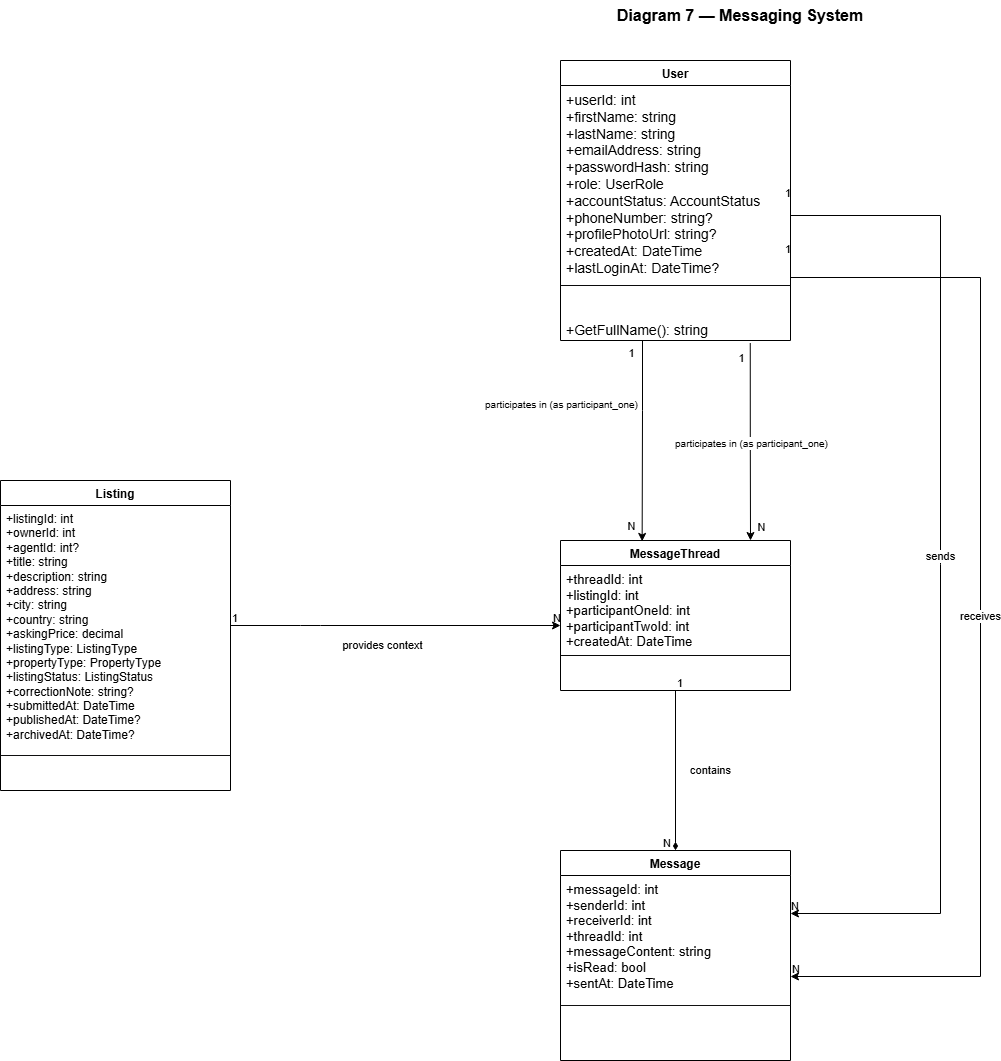

The diagram above was exported from draw.io. Its source (the exported page's mxGraphModel, read from the mxfile embedded in the PNG):
<mxGraphModel dx="2152" dy="1124" grid="1" gridSize="10" guides="1" tooltips="1" connect="1" arrows="1" fold="1" page="1" pageScale="1" pageWidth="827" pageHeight="1169" math="0" shadow="0">
  <root>
    <mxCell id="0" />
    <mxCell id="1" parent="0" />
    <mxCell id="title" parent="1" style="text;html=1;strokeColor=none;fillColor=none;align=center;verticalAlign=middle;whiteSpace=wrap;rounded=0;fontSize=16;fontStyle=1;" value="Diagram 7 — Messaging System" vertex="1">
      <mxGeometry height="30" width="400" x="600" y="20" as="geometry" />
    </mxCell>
    <mxCell id="user" parent="1" style="swimlane;startSize=25;fontStyle=1;fontSize=12;" value="User" vertex="1">
      <mxGeometry height="280" width="230" x="620" y="80" as="geometry" />
    </mxCell>
    <mxCell id="user_attrs" parent="user" style="text;html=1;strokeColor=none;fillColor=none;align=left;verticalAlign=top;spacingLeft=4;spacingRight=4;overflow=hidden;rotatable=0;fontSize=11;" value="&lt;font style=&quot;font-size: 14px;&quot;&gt;+userId: int&lt;br&gt;+firstName: string&lt;br&gt;+lastName: string&lt;br&gt;+emailAddress: string&lt;br&gt;+passwordHash: string&lt;br&gt;+role: UserRole&lt;br&gt;+accountStatus: AccountStatus&lt;br&gt;+phoneNumber: string?&lt;br&gt;+profilePhotoUrl: string?&lt;br&gt;+createdAt: DateTime&lt;br&gt;+lastLoginAt: DateTime?&lt;/font&gt;" vertex="1">
      <mxGeometry height="220" width="230" y="25" as="geometry" />
    </mxCell>
    <mxCell id="user_line" parent="user" style="line;strokeColor=light-dark(#0a0a0b, #5c79a3);fillColor=none;strokeWidth=1;" value="" vertex="1">
      <mxGeometry height="10" width="230" y="220" as="geometry" />
    </mxCell>
    <mxCell id="user_methods" parent="user" style="text;html=1;strokeColor=none;fillColor=none;align=left;verticalAlign=top;spacingLeft=4;spacingRight=4;overflow=hidden;rotatable=0;fontSize=11;" value="&lt;font style=&quot;font-size: 14px;&quot;&gt;+GetFullName(): string&lt;/font&gt;" vertex="1">
      <mxGeometry height="25" width="230" y="255" as="geometry" />
    </mxCell>
    <mxCell id="listing" parent="1" style="swimlane;startSize=25;fontStyle=1;fontSize=12;" value="Listing" vertex="1">
      <mxGeometry height="310" width="230" x="60" y="500" as="geometry" />
    </mxCell>
    <mxCell id="listing_attrs" parent="listing" style="text;html=1;strokeColor=none;fillColor=none;align=left;verticalAlign=top;spacingLeft=4;spacingRight=4;overflow=hidden;rotatable=0;fontSize=11;" value="&lt;font style=&quot;font-size: 12px;&quot;&gt;+listingId: int&lt;br&gt;+ownerId: int&lt;br&gt;+agentId: int?&lt;br&gt;+title: string&lt;br&gt;+description: string&lt;br&gt;+address: string&lt;br&gt;+city: string&lt;br&gt;+country: string&lt;br&gt;+askingPrice: decimal&lt;br&gt;+listingType: ListingType&lt;br&gt;+propertyType: PropertyType&lt;br&gt;+listingStatus: ListingStatus&lt;br&gt;+correctionNote: string?&lt;br&gt;+submittedAt: DateTime&lt;br&gt;+publishedAt: DateTime?&lt;br&gt;+archivedAt: DateTime?&lt;/font&gt;" vertex="1">
      <mxGeometry height="285" width="230" y="25" as="geometry" />
    </mxCell>
    <mxCell id="listing_line" parent="listing" style="line;strokeColor=light-dark(#0f0f10, #5c79a3);fillColor=none;strokeWidth=1;" value="" vertex="1">
      <mxGeometry height="10" width="230" y="270" as="geometry" />
    </mxCell>
    <mxCell id="listing_methods" parent="listing" style="text;html=1;strokeColor=none;fillColor=none;align=left;verticalAlign=top;spacingLeft=4;spacingRight=4;overflow=hidden;rotatable=0;fontSize=11;" value="" vertex="1">
      <mxGeometry height="15" width="230" y="375" as="geometry" />
    </mxCell>
    <mxCell id="messagethread" parent="1" style="swimlane;startSize=25;fontStyle=1;fontSize=12;" value="MessageThread" vertex="1">
      <mxGeometry height="150" width="230" x="620" y="560" as="geometry" />
    </mxCell>
    <mxCell id="messagethread_attrs" parent="messagethread" style="text;html=1;strokeColor=none;fillColor=none;align=left;verticalAlign=top;spacingLeft=4;spacingRight=4;overflow=hidden;rotatable=0;fontSize=11;" value="&lt;font style=&quot;font-size: 13px;&quot;&gt;+threadId: int&lt;br&gt;+listingId: int&lt;br&gt;+participantOneId: int&lt;br&gt;+participantTwoId: int&lt;br&gt;+createdAt: DateTime&lt;/font&gt;" vertex="1">
      <mxGeometry height="115" width="230" y="25" as="geometry" />
    </mxCell>
    <mxCell id="messagethread_line" parent="messagethread" style="line;strokeColor=light-dark(#0a0a0a, #5c79a3);fillColor=#dae8fc;strokeWidth=1;" value="" vertex="1">
      <mxGeometry height="10" width="230" y="110" as="geometry" />
    </mxCell>
    <mxCell id="messagethread_methods" parent="messagethread" style="text;html=1;align=left;verticalAlign=top;spacingLeft=4;spacingRight=4;overflow=hidden;rotatable=0;fontSize=11;" value="" vertex="1">
      <mxGeometry width="230" y="150" as="geometry" />
    </mxCell>
    <mxCell id="message" parent="1" style="swimlane;startSize=25;fontStyle=1;fontSize=12;" value="Message" vertex="1">
      <mxGeometry height="210" width="230" x="620" y="870" as="geometry" />
    </mxCell>
    <mxCell id="message_attrs" parent="message" style="text;html=1;strokeColor=none;fillColor=none;align=left;verticalAlign=top;spacingLeft=4;spacingRight=4;overflow=hidden;rotatable=0;fontSize=11;" value="&lt;font style=&quot;font-size: 13px;&quot;&gt;+messageId: int&lt;br&gt;+senderId: int&lt;br&gt;+receiverId: int&lt;br&gt;+threadId: int&lt;br&gt;+messageContent: string&lt;br&gt;+isRead: bool&lt;br&gt;+sentAt: DateTime&lt;/font&gt;" vertex="1">
      <mxGeometry height="155" width="230" y="25" as="geometry" />
    </mxCell>
    <mxCell id="message_line" parent="message" style="line;strokeColor=light-dark(#121212, #5c79a3);fillColor=#dae8fc;strokeWidth=1;" value="" vertex="1">
      <mxGeometry height="10" width="230" y="150" as="geometry" />
    </mxCell>
    <mxCell id="message_methods" parent="message" style="text;html=1;strokeColor=none;fillColor=none;align=left;verticalAlign=top;spacingLeft=4;spacingRight=4;overflow=hidden;rotatable=0;fontSize=11;" value="" vertex="1">
      <mxGeometry height="10" width="230" y="180" as="geometry" />
    </mxCell>
    <mxCell id="rel_listing_thread" edge="1" parent="1" source="listing" style="edgeStyle=orthogonalEdgeStyle;html=1;fontSize=11;" target="messagethread" value="provides context">
      <mxGeometry relative="1" x="-0.0149" y="-10" as="geometry">
        <mxPoint x="-10" y="10" as="offset" />
        <Array as="points">
          <mxPoint x="370" y="645" />
          <mxPoint x="370" y="645" />
        </Array>
      </mxGeometry>
    </mxCell>
    <mxCell id="rel_listing_src" connectable="0" parent="rel_listing_thread" style="resizable=0;html=1;align=left;verticalAlign=bottom;fontSize=11;" value="1" vertex="1">
      <mxGeometry relative="1" x="-1" as="geometry" />
    </mxCell>
    <mxCell id="rel_listing_tgt" connectable="0" parent="rel_listing_thread" style="resizable=0;html=1;align=right;verticalAlign=bottom;fontSize=11;" value="N" vertex="1">
      <mxGeometry relative="1" x="1" as="geometry" />
    </mxCell>
    <mxCell id="rel_thread_msg" edge="1" parent="1" source="messagethread" style="edgeStyle=orthogonalEdgeStyle;html=1;fontSize=11;endArrow=diamondThin;endFill=1;" target="message" value="contains">
      <mxGeometry relative="1" y="35" as="geometry">
        <mxPoint as="offset" />
      </mxGeometry>
    </mxCell>
    <mxCell id="rel_thread_src" connectable="0" parent="rel_thread_msg" style="resizable=0;html=1;align=left;verticalAlign=bottom;fontSize=11;" value="1" vertex="1">
      <mxGeometry relative="1" x="-1" as="geometry" />
    </mxCell>
    <mxCell id="rel_thread_tgt" connectable="0" parent="rel_thread_msg" style="resizable=0;html=1;align=right;verticalAlign=bottom;fontSize=11;" value="N" vertex="1">
      <mxGeometry relative="1" x="1" as="geometry">
        <mxPoint x="-5" as="offset" />
      </mxGeometry>
    </mxCell>
    <mxCell id="rel_sends" edge="1" parent="1" source="user" style="edgeStyle=orthogonalEdgeStyle;html=1;fontSize=11;exitX=1;exitY=0.5;exitDx=0;exitDy=0;entryX=1;entryY=0.3;entryDx=0;entryDy=0;rounded=0;curved=0;" target="message" value="sends">
      <mxGeometry relative="1" as="geometry">
        <Array as="points">
          <mxPoint x="850" y="235" />
          <mxPoint x="1000" y="235" />
          <mxPoint x="1000" y="933" />
        </Array>
      </mxGeometry>
    </mxCell>
    <mxCell id="rel_sends_src" connectable="0" parent="rel_sends" style="resizable=0;html=1;align=right;verticalAlign=bottom;fontSize=11;" value="1" vertex="1">
      <mxGeometry relative="1" x="-1" as="geometry" />
    </mxCell>
    <mxCell id="rel_sends_tgt" connectable="0" parent="rel_sends" style="resizable=0;html=1;align=left;verticalAlign=bottom;fontSize=11;" value="N" vertex="1">
      <mxGeometry relative="1" x="1" as="geometry" />
    </mxCell>
    <mxCell id="rel_receives" edge="1" parent="1" source="user" style="edgeStyle=orthogonalEdgeStyle;html=1;fontSize=11;exitX=1;exitY=0.7;exitDx=0;exitDy=0;entryX=1;entryY=0.6;entryDx=0;entryDy=0;rounded=0;curved=0;" target="message" value="receives">
      <mxGeometry relative="1" as="geometry">
        <Array as="points">
          <mxPoint x="1040" y="297" />
          <mxPoint x="1040" y="996" />
        </Array>
      </mxGeometry>
    </mxCell>
    <mxCell id="rel_receives_src" connectable="0" parent="rel_receives" style="resizable=0;html=1;align=right;verticalAlign=bottom;fontSize=11;" value="1" vertex="1">
      <mxGeometry relative="1" x="-1" as="geometry" />
    </mxCell>
    <mxCell id="rel_receives_tgt" connectable="0" parent="rel_receives" style="resizable=0;html=1;align=left;verticalAlign=bottom;fontSize=11;" value="N" vertex="1">
      <mxGeometry relative="1" x="1" as="geometry" />
    </mxCell>
    <mxCell id="QV9POB7XNJVIWppmbvBi-1" edge="1" parent="1" source="user_methods" style="edgeStyle=orthogonalEdgeStyle;rounded=0;orthogonalLoop=1;jettySize=auto;html=1;exitX=0.825;exitY=1.101;exitDx=0;exitDy=0;exitPerimeter=0;">
      <mxGeometry relative="1" as="geometry">
        <mxPoint x="810" y="390" as="sourcePoint" />
        <mxPoint x="810" y="560" as="targetPoint" />
      </mxGeometry>
    </mxCell>
    <mxCell id="QV9POB7XNJVIWppmbvBi-2" connectable="0" parent="QV9POB7XNJVIWppmbvBi-1" style="edgeLabel;html=1;align=center;verticalAlign=middle;resizable=0;points=[];" value="&lt;span style=&quot;font-size: 10px;&quot;&gt;participates in (as participant_one)&lt;/span&gt;" vertex="1">
      <mxGeometry relative="1" x="0.0047" as="geometry">
        <mxPoint as="offset" />
      </mxGeometry>
    </mxCell>
    <mxCell id="QV9POB7XNJVIWppmbvBi-3" connectable="0" parent="QV9POB7XNJVIWppmbvBi-1" style="edgeLabel;html=1;align=center;verticalAlign=middle;resizable=0;points=[];" value="N" vertex="1">
      <mxGeometry relative="1" x="0.7224" y="-1" as="geometry">
        <mxPoint x="11" y="14" as="offset" />
      </mxGeometry>
    </mxCell>
    <mxCell id="QV9POB7XNJVIWppmbvBi-10" connectable="0" parent="QV9POB7XNJVIWppmbvBi-1" style="edgeLabel;html=1;align=center;verticalAlign=middle;resizable=0;points=[];" value="1" vertex="1">
      <mxGeometry relative="1" x="-0.8071" as="geometry">
        <mxPoint x="-10" y="-6" as="offset" />
      </mxGeometry>
    </mxCell>
    <mxCell id="QV9POB7XNJVIWppmbvBi-6" edge="1" parent="1" source="user_methods" style="edgeStyle=orthogonalEdgeStyle;rounded=0;orthogonalLoop=1;jettySize=auto;html=1;entryX=0.355;entryY=0.006;entryDx=0;entryDy=0;entryPerimeter=0;" target="messagethread">
      <mxGeometry relative="1" as="geometry">
        <Array as="points">
          <mxPoint x="702" y="430" />
          <mxPoint x="702" y="430" />
        </Array>
      </mxGeometry>
    </mxCell>
    <mxCell id="QV9POB7XNJVIWppmbvBi-7" connectable="0" parent="QV9POB7XNJVIWppmbvBi-6" style="edgeLabel;html=1;align=center;verticalAlign=middle;resizable=0;points=[];" value="&lt;span style=&quot;font-size: 10px;&quot;&gt;participates in (as participant_one)&lt;/span&gt;" vertex="1">
      <mxGeometry relative="1" x="-0.1649" y="-3" as="geometry">
        <mxPoint x="-79" y="-21" as="offset" />
      </mxGeometry>
    </mxCell>
    <mxCell id="QV9POB7XNJVIWppmbvBi-8" connectable="0" parent="QV9POB7XNJVIWppmbvBi-6" style="edgeLabel;html=1;align=center;verticalAlign=middle;resizable=0;points=[];" value="N" vertex="1">
      <mxGeometry relative="1" x="0.6536" y="-1" as="geometry">
        <mxPoint x="-11" y="19" as="offset" />
      </mxGeometry>
    </mxCell>
    <mxCell id="QV9POB7XNJVIWppmbvBi-9" connectable="0" parent="QV9POB7XNJVIWppmbvBi-6" style="edgeLabel;html=1;align=center;verticalAlign=middle;resizable=0;points=[];" value="1" vertex="1">
      <mxGeometry relative="1" x="-0.8316" y="-2" as="geometry">
        <mxPoint x="-10" y="-4" as="offset" />
      </mxGeometry>
    </mxCell>
  </root>
</mxGraphModel>